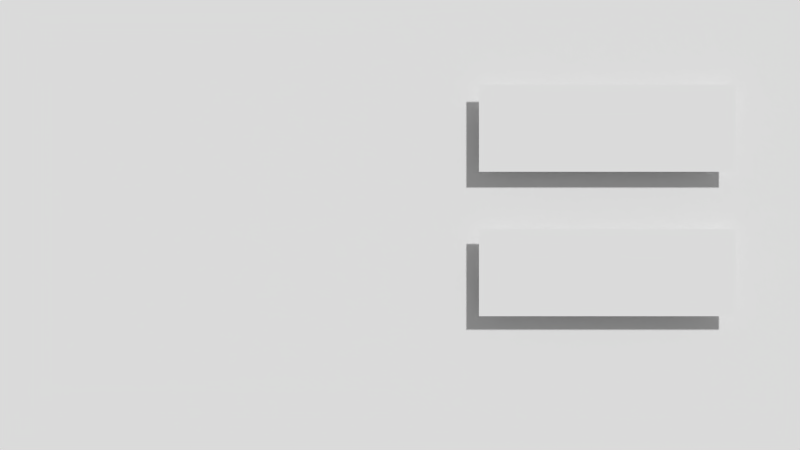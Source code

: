 # Source: tutorial.blend  (saved by Blender 2.72.0; exported with 4.5.12 LTS)
import bpy
from mathutils import Matrix  # noqa: F401  (used for matrix-valued properties, if any)

bpy.ops.wm.read_factory_settings(use_empty=True)
scene = bpy.context.scene
scene.name = 'mainmenu'

# ---- collections
col_collection_1_002 = bpy.data.collections.new('Collection 1.002'); scene.collection.children.link(col_collection_1_002)
col_collection_20_001 = bpy.data.collections.new('Collection 20.001'); scene.collection.children.link(col_collection_20_001)
col_collection_20_001.hide_render = True
col_collection_20_001.hide_viewport = True

# ---- materials (node trees are filled in below, after node groups)
mat_moiusepointer1_001 = bpy.data.materials.new('moiusepointer1.001')
mat_moiusepointer1_001.alpha_threshold = 0.0
mat_moiusepointer1_001.use_transparent_shadow = False
mat_moiusepointer1_001.roughness = 0.5
mat_moiusepointer1 = bpy.data.materials.new('moiusepointer1')
mat_moiusepointer1.alpha_threshold = 0.0
mat_moiusepointer1.use_transparent_shadow = False
mat_moiusepointer1.roughness = 0.5
mat_selectionicon = bpy.data.materials.new('selectionicon')
mat_selectionicon.alpha_threshold = 0.0
mat_selectionicon.use_transparent_shadow = False
mat_selectionicon.roughness = 0.5
mat_selectionplane = bpy.data.materials.new('selectionplane')
mat_selectionplane.alpha_threshold = 0.0
mat_selectionplane.use_transparent_shadow = False
mat_selectionplane.roughness = 0.5

# ---- material node trees

# ---- cameras
cam_camera_002 = bpy.data.cameras.new('Camera.002')
cam_camera_002.clip_end = 100.0
cam_camera_002.lens = 35.0
cam_camera_002.sensor_width = 32.0
cam_camera_002.sensor_height = 18.0
cam_camera_002.display_size = 2.0
cam_camera_002.dof.focus_distance = 0.0
cam_camera_002.dof.aperture_fstop = 128.0

# ---- meshes
me_plane_260 = bpy.data.meshes.new('Plane.260')
me_plane_260.from_pydata([(-1.0, -1.0, 0.0), (1.0, -1.0, 0.0), (-1.0, 1.0, 0.0), (1.0, 1.0, 0.0)], [], [(0, 1, 3, 2)])
_uv = me_plane_260.uv_layers.new(name='UVMap')
_uv.uv.foreach_set('vector', [0.0001001, 9.998e-05, 0.9999, 0.0001, 0.9999, 0.9999, 9.998e-05, 0.9999])
me_plane_260.materials.append(mat_moiusepointer1_001)
me_plane_260.use_remesh_preserve_volume = False
me_plane_260.use_remesh_preserve_attributes = False
me_plane_260.use_mirror_vertex_groups = False
me_plane_260.update()
me_plane_258 = bpy.data.meshes.new('Plane.258')
me_plane_258.from_pydata([(-1.0, -1.0, 0.0), (1.0, -1.0, 0.0), (-1.0, 1.0, 0.0), (1.0, 1.0, 0.0)], [], [(0, 1, 3, 2)])
_uv = me_plane_258.uv_layers.new(name='UVMap')
_uv.uv.foreach_set('vector', [0.0001001, 9.998e-05, 0.9999, 0.0001, 0.9999, 0.9999, 9.998e-05, 0.9999])
me_plane_258.materials.append(mat_moiusepointer1)
me_plane_258.use_remesh_preserve_volume = False
me_plane_258.use_remesh_preserve_attributes = False
me_plane_258.use_mirror_vertex_groups = False
me_plane_258.update()
me_plane_257 = bpy.data.meshes.new('Plane.257')
me_plane_257.from_pydata([(-1.0, -1.0, -3.541e-16), (1.0, -1.0, 3.541e-16), (-1.0, 1.0, -3.541e-16), (1.0, 1.0, 3.541e-16), (0.0, -1.0, 0.0), (0.0, 1.0, 0.0), (-0.5, 1.0, -1.77e-16), (-0.5, -1.0, -1.77e-16), (-0.8176, 1.0, -2.895e-16), (-0.8176, -1.0, -2.895e-16), (0.5, -1.0, 1.77e-16), (0.5, 1.0, 1.77e-16), (0.8108, -1.0, 2.871e-16), (0.8108, 1.0, 2.871e-16), (-1.0, 0.0, -3.541e-16), (1.0, 0.0, 3.541e-16), (-0.8176, 0.0, -2.895e-16), (0.8108, 0.0, 2.871e-16), (1.0, 0.6552, 3.541e-16), (0.0, 0.6552, 0.0), (-0.5, 0.6552, -1.77e-16), (-0.8176, 0.6552, -2.895e-16), (0.5, 0.6552, 1.77e-16), (0.8108, 0.6552, 2.871e-16), (-1.0, 0.6552, -3.541e-16), (-1.0, -0.6207, -3.541e-16), (1.0, -0.6207, 3.541e-16), (0.0, -0.6207, 0.0), (-0.5, -0.6207, -1.77e-16), (-0.8176, -0.6207, -2.895e-16), (0.5, -0.6207, 1.77e-16), (0.8108, -0.6207, 2.871e-16)], [], [(23, 18, 3, 13), (20, 19, 5, 6), (21, 20, 6, 8), (24, 21, 8, 2), (19, 22, 11, 5), (22, 23, 13, 11), (31, 26, 15, 17), (25, 29, 16, 14), (17, 15, 18, 23), (14, 16, 21, 24), (12, 1, 26, 31), (7, 4, 27, 28), (9, 7, 28, 29), (0, 9, 29, 25), (4, 10, 30, 27), (10, 12, 31, 30)])
_uv = me_plane_257.uv_layers.new(name='UVMap')
_uv.uv.foreach_set('vector', [0.6594, 0.5489, 0.7218, 0.5489, 0.7218, 0.5811, 0.6594, 0.5811, 0.3474, 0.5489, 0.4722, 0.5489, 0.4722, 0.5811, 0.3474, 0.5811, 0.285, 0.5489, 0.3474, 0.5489, 0.3474, 0.5811, 0.285, 0.5811, 0.2226, 0.5489, 0.285, 0.5489, 0.285, 0.5811, 0.2226, 0.5811, 0.4722, 0.5489, 0.597, 0.5489, 0.597, 0.5811, 0.4722, 0.5811, 0.597, 0.5489, 0.6594, 0.5489, 0.6594, 0.5811, 0.597, 0.5811, 0.6594, 0.4845, 0.7218, 0.4845, 0.7218, 0.5167, 0.6594, 0.5167, 0.2226, 0.4845, 0.285, 0.4845, 0.285, 0.5167, 0.2226, 0.5167, 0.6594, 0.5167, 0.7218, 0.5167, 0.7218, 0.5489, 0.6594, 0.5489, 0.2226, 0.5167, 0.285, 0.5167, 0.285, 0.5489, 0.2226, 0.5489, 0.6594, 0.4522, 0.7218, 0.4522, 0.7218, 0.4845, 0.6594, 0.4845, 0.3474, 0.4522, 0.4722, 0.4522, 0.4722, 0.4845, 0.3474, 0.4845, 0.285, 0.4522, 0.3474, 0.4522, 0.3474, 0.4845, 0.285, 0.4845, 0.2226, 0.4522, 0.285, 0.4522, 0.285, 0.4845, 0.2226, 0.4845, 0.4722, 0.4522, 0.597, 0.4522, 0.597, 0.4845, 0.4722, 0.4845, 0.597, 0.4522, 0.6594, 0.4522, 0.6594, 0.4845, 0.597, 0.4845])
me_plane_257.materials.append(mat_selectionicon)
me_plane_257.use_remesh_preserve_volume = False
me_plane_257.use_remesh_preserve_attributes = False
me_plane_257.use_mirror_vertex_groups = False
me_plane_257.update()
me_plane_256 = bpy.data.meshes.new('Plane.256')
me_plane_256.from_pydata([(-1.0, -1.0, 0.0), (1.0, -1.0, 0.0), (-1.0, 1.0, 0.0), (1.0, 1.0, 0.0)], [], [(0, 1, 3, 2)])
_uv = me_plane_256.uv_layers.new(name='UVMap')
_uv.uv.foreach_set('vector', [0.0001001, 9.998e-05, 0.9999, 0.0001, 0.9999, 0.9999, 9.998e-05, 0.9999])
me_plane_256.materials.append(mat_selectionplane)
me_plane_256.use_remesh_preserve_volume = False
me_plane_256.use_remesh_preserve_attributes = False
me_plane_256.use_mirror_vertex_groups = False
me_plane_256.update()
me_plane_255 = bpy.data.meshes.new('Plane.255')
me_plane_255.from_pydata([(-1.0, -1.0, -3.541e-16), (1.0, -1.0, 3.541e-16), (-1.0, 1.0, -3.541e-16), (1.0, 1.0, 3.541e-16), (0.0, -1.0, 0.0), (0.0, 1.0, 0.0), (-0.5, 1.0, -1.77e-16), (-0.5, -1.0, -1.77e-16), (-0.8176, 1.0, -2.895e-16), (-0.8176, -1.0, -2.895e-16), (0.5, -1.0, 1.77e-16), (0.5, 1.0, 1.77e-16), (0.8108, -1.0, 2.871e-16), (0.8108, 1.0, 2.871e-16), (-1.0, 0.0, -3.541e-16), (1.0, 0.0, 3.541e-16), (-0.8176, 0.0, -2.895e-16), (0.8108, 0.0, 2.871e-16), (1.0, 0.6552, 3.541e-16), (0.0, 0.6552, 0.0), (-0.5, 0.6552, -1.77e-16), (-0.8176, 0.6552, -2.895e-16), (0.5, 0.6552, 1.77e-16), (0.8108, 0.6552, 2.871e-16), (-1.0, 0.6552, -3.541e-16), (-1.0, -0.6207, -3.541e-16), (1.0, -0.6207, 3.541e-16), (0.0, -0.6207, 0.0), (-0.5, -0.6207, -1.77e-16), (-0.8176, -0.6207, -2.895e-16), (0.5, -0.6207, 1.77e-16), (0.8108, -0.6207, 2.871e-16)], [], [(23, 18, 3, 13), (20, 19, 5, 6), (21, 20, 6, 8), (24, 21, 8, 2), (19, 22, 11, 5), (22, 23, 13, 11), (31, 26, 15, 17), (25, 29, 16, 14), (17, 15, 18, 23), (14, 16, 21, 24), (12, 1, 26, 31), (7, 4, 27, 28), (9, 7, 28, 29), (0, 9, 29, 25), (4, 10, 30, 27), (10, 12, 31, 30)])
_uv = me_plane_255.uv_layers.new(name='UVMap')
_uv.uv.foreach_set('vector', [0.6594, 0.5489, 0.7218, 0.5489, 0.7218, 0.5811, 0.6594, 0.5811, 0.3474, 0.5489, 0.4722, 0.5489, 0.4722, 0.5811, 0.3474, 0.5811, 0.285, 0.5489, 0.3474, 0.5489, 0.3474, 0.5811, 0.285, 0.5811, 0.2226, 0.5489, 0.285, 0.5489, 0.285, 0.5811, 0.2226, 0.5811, 0.4722, 0.5489, 0.597, 0.5489, 0.597, 0.5811, 0.4722, 0.5811, 0.597, 0.5489, 0.6594, 0.5489, 0.6594, 0.5811, 0.597, 0.5811, 0.6594, 0.4845, 0.7218, 0.4845, 0.7218, 0.5167, 0.6594, 0.5167, 0.2226, 0.4845, 0.285, 0.4845, 0.285, 0.5167, 0.2226, 0.5167, 0.6594, 0.5167, 0.7218, 0.5167, 0.7218, 0.5489, 0.6594, 0.5489, 0.2226, 0.5167, 0.285, 0.5167, 0.285, 0.5489, 0.2226, 0.5489, 0.6594, 0.4522, 0.7218, 0.4522, 0.7218, 0.4845, 0.6594, 0.4845, 0.3474, 0.4522, 0.4722, 0.4522, 0.4722, 0.4845, 0.3474, 0.4845, 0.285, 0.4522, 0.3474, 0.4522, 0.3474, 0.4845, 0.285, 0.4845, 0.2226, 0.4522, 0.285, 0.4522, 0.285, 0.4845, 0.2226, 0.4845, 0.4722, 0.4522, 0.597, 0.4522, 0.597, 0.4845, 0.4722, 0.4845, 0.597, 0.4522, 0.6594, 0.4522, 0.6594, 0.4845, 0.597, 0.4845])
me_plane_255.materials.append(mat_selectionicon)
me_plane_255.use_remesh_preserve_volume = False
me_plane_255.use_remesh_preserve_attributes = False
me_plane_255.use_mirror_vertex_groups = False
me_plane_255.update()

# ---- objects
ob_quit_button = bpy.data.objects.new('quit_button', me_plane_260)
ob_play_button = bpy.data.objects.new('play_button', me_plane_258)
ob_selection_icon2 = bpy.data.objects.new('selection icon2', me_plane_257)
ob_selectionplane = bpy.data.objects.new('selectionplane', me_plane_256)
ob_camera_002 = bpy.data.objects.new('Camera.002', cam_camera_002)
ob_selection_icon1 = bpy.data.objects.new('selection icon1', me_plane_255)
ob_particleparent_001 = bpy.data.objects.new('ParticleParent.001', None)

# ---- transforms, parenting, visibility, modifiers, constraints
ob_quit_button.location = (-1.687, -0.2336, 1.863)
ob_quit_button.rotation_euler = (1.571, -0.0, -0.0)
ob_quit_button.scale = (0.8774, 0.2981, 0.2981)
ob_quit_button.lineart.crease_threshold = 0.0
ob_play_button.location = (-1.687, -0.2336, 2.85)
ob_play_button.rotation_euler = (1.571, -0.0, -0.0)
ob_play_button.scale = (0.8774, 0.2981, 0.2981)
ob_play_button.lineart.crease_threshold = 0.0
ob_selection_icon2.location = (-1.687, -0.2336, 1.882)
ob_selection_icon2.rotation_euler = (1.571, 4.144e-08, -4.144e-08)
ob_selection_icon2.scale = (1.0, 0.3973, 1.0)
ob_selection_icon2.hide_render = True
ob_selection_icon2.lineart.crease_threshold = 0.0
ob_selectionplane.location = (-3.132, -0.1336, 2.392)
ob_selectionplane.rotation_euler = (1.571, -0.0, -0.0)
ob_selectionplane.scale = (3.049, 2.054, 1.0)
ob_selectionplane.lineart.crease_threshold = 0.0
ob_camera_002.location = (-3.104, -6.212, 2.187)
ob_camera_002.rotation_euler = (1.571, -0.0, 0.0)
ob_camera_002.scale = (1.0, 1.0, 1.0)
ob_camera_002.lineart.crease_threshold = 0.0
ob_selection_icon1.location = (-1.687, -0.2336, 2.85)
ob_selection_icon1.rotation_euler = (1.571, 4.144e-08, -4.144e-08)
ob_selection_icon1.scale = (1.0, 0.3973, 1.0)
ob_selection_icon1.hide_render = True
ob_selection_icon1.lineart.crease_threshold = 0.0
ob_particleparent_001.location = (0.0, -2.0, 0.0)
ob_particleparent_001.empty_image_offset = (0.0, 0.0)
ob_particleparent_001.lineart.crease_threshold = 0.0

# ---- collection membership
col_collection_1_002.objects.link(ob_quit_button)
col_collection_1_002.objects.link(ob_play_button)
col_collection_1_002.objects.link(ob_selection_icon2)
col_collection_1_002.objects.link(ob_selectionplane)
col_collection_1_002.objects.link(ob_camera_002)
col_collection_1_002.objects.link(ob_selection_icon1)
col_collection_20_001.objects.link(ob_particleparent_001)

# ---- scene / render settings (as saved in the file)
scene.camera = ob_camera_002
scene.frame_start = 1; scene.frame_end = 250; scene.frame_set(13)
scene.render.engine = 'BLENDER_EEVEE_NEXT'
scene.render.image_settings.exr_codec = 'NONE'
scene.render.resolution_percentage = 50
scene.render.fps = 30
scene.render.dither_intensity = 0.0
scene.render.line_thickness = 0.0
scene.cycles.use_denoising = False
scene.cycles.samples = 10
scene.cycles.sampling_pattern = 'TABULATED_SOBOL'
scene.cycles.light_sampling_threshold = 0.0
scene.cycles.use_adaptive_sampling = False
scene.cycles.use_light_tree = False
scene.cycles.blur_glossy = 0.0
scene.cycles.pixel_filter_type = 'GAUSSIAN'
scene.cycles.sample_clamp_indirect = 0.0
scene.view_settings.view_transform = 'Standard'
bpy.context.view_layer.update()

# ---- added for rendering (the .blend has no usable light): sun + grey world if the file has none
light_auto_sun = bpy.data.lights.new('AutoSun', 'SUN')
light_auto_sun.energy = 3.0
light_auto_sun.angle = 0.0523599
ob_auto_sun = bpy.data.objects.new('AutoSun', light_auto_sun)
scene.collection.objects.link(ob_auto_sun)
ob_auto_sun.rotation_euler = (0.872665, 0.174533, 0.523599)
if scene.world is None:
    world_auto = bpy.data.worlds.new('AutoWorld')
    world_auto.color = (0.3, 0.3, 0.3)
    scene.world = world_auto
bpy.context.view_layer.update()
